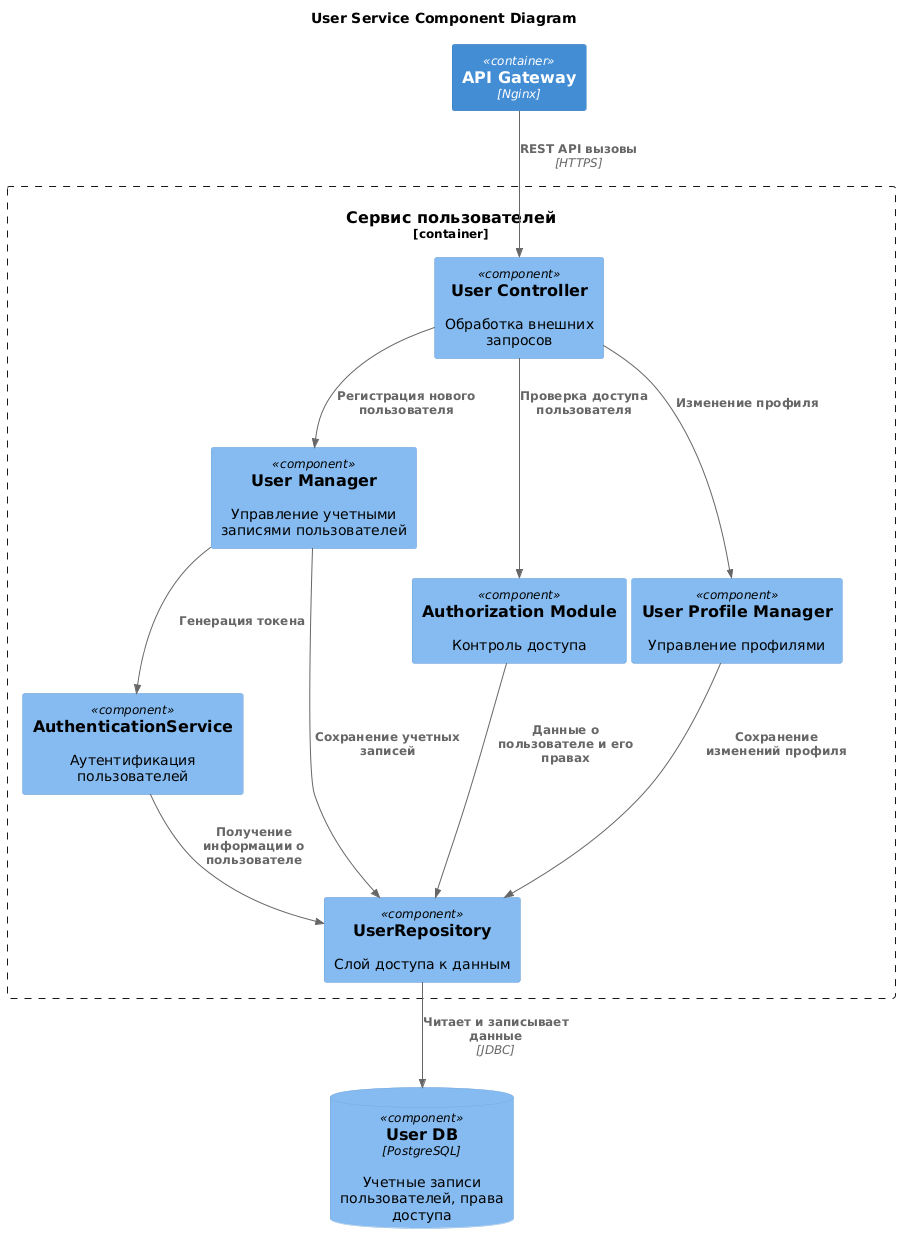

The diagram above was rendered by PlantUML. Its source (embedded in the PNG):
@startuml
title User Service Component Diagram

!include https://raw.githubusercontent.com/plantuml-stdlib/C4-PlantUML/master/C4_Component.puml

Container(APIGateway, "API Gateway", "Nginx")

ComponentDb(UserDB, "User DB", "PostgreSQL", "Учетные записи пользователей, права доступа")

Container_Boundary(UserService, "Сервис пользователей") {
    Component(UserController, "User Controller", "", "Обработка внешних запросов")
    Component(UserManager, "User Manager", "", "Управление учетными записями пользователей")
    Component(AuthenticationService, "AuthenticationService", "", "Аутентификация пользователей")
    Component(AuthorizationModule, "Authorization Module", "", "Контроль доступа")
    Component(UserProfileManager, "User Profile Manager", "", "Управление профилями")
    Component(UserRepository, "UserRepository", "", "Слой доступа к данным")
}

Rel(APIGateway, UserController, "REST API вызовы", "HTTPS")

Rel(UserRepository, UserDB, "Читает и записывает данные", "JDBC")

Rel(UserController, UserManager, "Регистрация нового пользователя")
Rel(UserController, AuthorizationModule, "Проверка доступа пользователя")
Rel(UserController, UserProfileManager, "Изменение профиля")

Rel(UserManager, AuthenticationService, "Генерация токена")
Rel(UserManager, UserRepository, "Сохранение учетных записей")

Rel(UserProfileManager, UserRepository, "Сохранение изменений профиля")

Rel(AuthenticationService, UserRepository, "Получение информации о пользователе")

Rel(AuthorizationModule, UserRepository, "Данные о пользователе и его правах")
@enduml